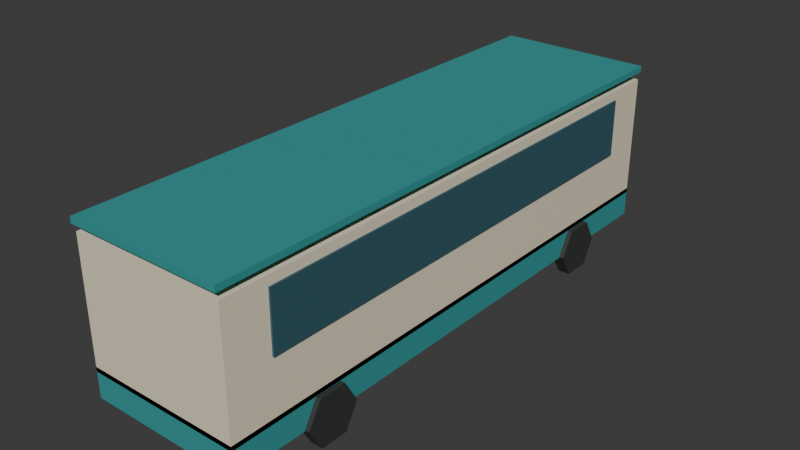 # Source: bus_far.blend  (saved by Blender 5.2.45; exported with 4.5.12 LTS)
import bpy
from mathutils import Matrix  # noqa: F401  (used for matrix-valued properties, if any)

bpy.ops.wm.read_factory_settings(use_empty=True)
scene = bpy.context.scene
scene.name = 'Scene'

# ---- collections
col_collection = bpy.data.collections.new('Collection'); scene.collection.children.link(col_collection)

# ---- materials (node trees are filled in below, after node groups)
mat_traffic_teal = bpy.data.materials.new('traffic_teal')
mat_traffic_teal.diffuse_color = (0.035, 0.32, 0.32, 1.0)
mat_traffic_rubber = bpy.data.materials.new('traffic_rubber')
mat_traffic_rubber.diffuse_color = (0.035, 0.039, 0.037, 1.0)
mat_traffic_cream = bpy.data.materials.new('traffic_cream')
mat_traffic_cream.diffuse_color = (0.85, 0.76, 0.57, 1.0)
mat_traffic_glass = bpy.data.materials.new('traffic_glass')
mat_traffic_glass.diffuse_color = (0.035, 0.11, 0.14, 1.0)

# ---- material node trees
mat_traffic_teal.use_nodes = True; mat_traffic_teal.node_tree.nodes.clear()
_N = mat_traffic_teal.node_tree.nodes; _L = mat_traffic_teal.node_tree.links
n0 = _N.new('ShaderNodeBsdfPrincipled'); n0.name = 'Principled BSDF'; n0.location = (-200, 100)
n0.inputs[0].default_value = (0.035, 0.32, 0.32, 1.0)
n0.inputs[2].default_value = 0.62
n0.inputs[10].default_value = 0.005
n1 = _N.new('ShaderNodeOutputMaterial'); n1.name = 'Material Output'; n1.location = (200, 100)
_L.new(n0.outputs[0], n1.inputs[0])
n1.is_active_output = True
mat_traffic_rubber.use_nodes = True; mat_traffic_rubber.node_tree.nodes.clear()
_N = mat_traffic_rubber.node_tree.nodes; _L = mat_traffic_rubber.node_tree.links
n0 = _N.new('ShaderNodeBsdfPrincipled'); n0.name = 'Principled BSDF'; n0.location = (-200, 100)
n0.inputs[0].default_value = (0.035, 0.039, 0.037, 1.0)
n0.inputs[2].default_value = 0.62
n0.inputs[10].default_value = 0.005
n1 = _N.new('ShaderNodeOutputMaterial'); n1.name = 'Material Output'; n1.location = (200, 100)
_L.new(n0.outputs[0], n1.inputs[0])
n1.is_active_output = True
mat_traffic_cream.use_nodes = True; mat_traffic_cream.node_tree.nodes.clear()
_N = mat_traffic_cream.node_tree.nodes; _L = mat_traffic_cream.node_tree.links
n0 = _N.new('ShaderNodeBsdfPrincipled'); n0.name = 'Principled BSDF'; n0.location = (-200, 100)
n0.inputs[0].default_value = (0.85, 0.76, 0.57, 1.0)
n0.inputs[2].default_value = 0.62
n0.inputs[10].default_value = 0.005
n1 = _N.new('ShaderNodeOutputMaterial'); n1.name = 'Material Output'; n1.location = (200, 100)
_L.new(n0.outputs[0], n1.inputs[0])
n1.is_active_output = True
mat_traffic_glass.use_nodes = True; mat_traffic_glass.node_tree.nodes.clear()
_N = mat_traffic_glass.node_tree.nodes; _L = mat_traffic_glass.node_tree.links
n0 = _N.new('ShaderNodeBsdfPrincipled'); n0.name = 'Principled BSDF'; n0.location = (-200, 100)
n0.inputs[0].default_value = (0.035, 0.11, 0.14, 1.0)
n0.inputs[2].default_value = 0.62
n0.inputs[10].default_value = 0.005
n1 = _N.new('ShaderNodeOutputMaterial'); n1.name = 'Material Output'; n1.location = (200, 100)
_L.new(n0.outputs[0], n1.inputs[0])
n1.is_active_output = True

# ---- world
world_world = bpy.data.worlds.new('World'); scene.world = world_world
world_world.use_nodes = True; world_world.node_tree.nodes.clear()
_N = world_world.node_tree.nodes; _L = world_world.node_tree.links
n0 = _N.new('ShaderNodeOutputWorld'); n0.name = 'World Output'; n0.location = (200, 100)
n1 = _N.new('ShaderNodeBackground'); n1.name = 'Background'; n1.location = (-200, 100)
n1.inputs[0].default_value = (0.05088, 0.05088, 0.05088, 1.0)
_L.new(n1.outputs[0], n0.inputs[0])
n0.is_active_output = True
world_world.color = (0.05088, 0.05088, 0.05088)
world_world.sun_shadow_jitter_overblur = 0.0

# ---- meshes
me_cube = bpy.data.meshes.new('Cube')
me_cube.from_pydata([(-1.25, -4.5, -0.24), (-1.25, -4.5, 0.24), (-1.25, 4.5, -0.24), (-1.25, 4.5, 0.24), (1.25, -4.5, -0.24), (1.25, -4.5, 0.24), (1.25, 4.5, -0.24), (1.25, 4.5, 0.24)], [], [(0, 1, 3, 2), (2, 3, 7, 6), (6, 7, 5, 4), (4, 5, 1, 0), (2, 6, 4, 0), (7, 3, 1, 5)])
_uv = me_cube.uv_layers.new(name='UVMap')
_uv.uv.foreach_set('vector', [0.375, 0.0, 0.625, 0.0, 0.625, 0.25, 0.375, 0.25, 0.375, 0.25, 0.625, 0.25, 0.625, 0.5, 0.375, 0.5, 0.375, 0.5, 0.625, 0.5, 0.625, 0.75, 0.375, 0.75, 0.375, 0.75, 0.625, 0.75, 0.625, 1.0, 0.375, 1.0, 0.125, 0.5, 0.375, 0.5, 0.375, 0.75, 0.125, 0.75, 0.625, 0.5, 0.875, 0.5, 0.875, 0.75, 0.625, 0.75])
me_cube.materials.append(mat_traffic_teal)
me_cube.update()
me_cylinder = bpy.data.meshes.new('Cylinder')
me_cylinder.from_pydata([(-0.1, 0.44, 4.371e-09), (0.1, 0.44, -4.371e-09), (-0.1, 0.22, -0.3811), (0.1, 0.22, -0.3811), (-0.1, -0.22, -0.3811), (0.1, -0.22, -0.3811), (-0.1, -0.44, 4.371e-09), (0.1, -0.44, -4.371e-09), (-0.1, -0.22, 0.3811), (0.1, -0.22, 0.3811), (-0.1, 0.22, 0.3811), (0.1, 0.22, 0.3811)], [], [(0, 1, 3, 2), (2, 3, 5, 4), (4, 5, 7, 6), (6, 7, 9, 8), (3, 1, 11, 9, 7, 5), (8, 9, 11, 10), (10, 11, 1, 0), (0, 2, 4, 6, 8, 10)])
_uv = me_cylinder.uv_layers.new(name='UVMap')
_uv.uv.foreach_set('vector', [1.0, 0.5, 1.0, 1.0, 0.8333, 1.0, 0.8333, 0.5, 0.8333, 0.5, 0.8333, 1.0, 0.6667, 1.0, 0.6667, 0.5, 0.6667, 0.5, 0.6667, 1.0, 0.5, 1.0, 0.5, 0.5, 0.5, 0.5, 0.5, 1.0, 0.3333, 1.0, 0.3333, 0.5, 0.4578, 0.37, 0.25, 0.49, 0.04215, 0.37, 0.04215, 0.13, 0.25, 0.01, 0.4578, 0.13, 0.3333, 0.5, 0.3333, 1.0, 0.1667, 1.0, 0.1667, 0.5, 0.1667, 0.5, 0.1667, 1.0, -8.941e-08, 1.0, -8.941e-08, 0.5, 0.75, 0.49, 0.9578, 0.37, 0.9578, 0.13, 0.75, 0.01, 0.5422, 0.13, 0.5422, 0.37])
me_cylinder.materials.append(mat_traffic_rubber)
me_cylinder.update()
me_cylinder_001 = bpy.data.meshes.new('Cylinder.001')
me_cylinder_001.from_pydata([(-0.1, 0.44, 4.371e-09), (0.1, 0.44, -4.371e-09), (-0.1, 0.22, -0.3811), (0.1, 0.22, -0.3811), (-0.1, -0.22, -0.3811), (0.1, -0.22, -0.3811), (-0.1, -0.44, 4.371e-09), (0.1, -0.44, -4.371e-09), (-0.1, -0.22, 0.3811), (0.1, -0.22, 0.3811), (-0.1, 0.22, 0.3811), (0.1, 0.22, 0.3811)], [], [(0, 1, 3, 2), (2, 3, 5, 4), (4, 5, 7, 6), (6, 7, 9, 8), (3, 1, 11, 9, 7, 5), (8, 9, 11, 10), (10, 11, 1, 0), (0, 2, 4, 6, 8, 10)])
_uv = me_cylinder_001.uv_layers.new(name='UVMap')
_uv.uv.foreach_set('vector', [1.0, 0.5, 1.0, 1.0, 0.8333, 1.0, 0.8333, 0.5, 0.8333, 0.5, 0.8333, 1.0, 0.6667, 1.0, 0.6667, 0.5, 0.6667, 0.5, 0.6667, 1.0, 0.5, 1.0, 0.5, 0.5, 0.5, 0.5, 0.5, 1.0, 0.3333, 1.0, 0.3333, 0.5, 0.4578, 0.37, 0.25, 0.49, 0.04215, 0.37, 0.04215, 0.13, 0.25, 0.01, 0.4578, 0.13, 0.3333, 0.5, 0.3333, 1.0, 0.1667, 1.0, 0.1667, 0.5, 0.1667, 0.5, 0.1667, 1.0, -8.941e-08, 1.0, -8.941e-08, 0.5, 0.75, 0.49, 0.9578, 0.37, 0.9578, 0.13, 0.75, 0.01, 0.5422, 0.13, 0.5422, 0.37])
me_cylinder_001.materials.append(mat_traffic_rubber)
me_cylinder_001.update()
me_cylinder_002 = bpy.data.meshes.new('Cylinder.002')
me_cylinder_002.from_pydata([(-0.1, 0.44, 4.371e-09), (0.1, 0.44, -4.371e-09), (-0.1, 0.22, -0.3811), (0.1, 0.22, -0.3811), (-0.1, -0.22, -0.3811), (0.1, -0.22, -0.3811), (-0.1, -0.44, 4.371e-09), (0.1, -0.44, -4.371e-09), (-0.1, -0.22, 0.3811), (0.1, -0.22, 0.3811), (-0.1, 0.22, 0.3811), (0.1, 0.22, 0.3811)], [], [(0, 1, 3, 2), (2, 3, 5, 4), (4, 5, 7, 6), (6, 7, 9, 8), (3, 1, 11, 9, 7, 5), (8, 9, 11, 10), (10, 11, 1, 0), (0, 2, 4, 6, 8, 10)])
_uv = me_cylinder_002.uv_layers.new(name='UVMap')
_uv.uv.foreach_set('vector', [1.0, 0.5, 1.0, 1.0, 0.8333, 1.0, 0.8333, 0.5, 0.8333, 0.5, 0.8333, 1.0, 0.6667, 1.0, 0.6667, 0.5, 0.6667, 0.5, 0.6667, 1.0, 0.5, 1.0, 0.5, 0.5, 0.5, 0.5, 0.5, 1.0, 0.3333, 1.0, 0.3333, 0.5, 0.4578, 0.37, 0.25, 0.49, 0.04215, 0.37, 0.04215, 0.13, 0.25, 0.01, 0.4578, 0.13, 0.3333, 0.5, 0.3333, 1.0, 0.1667, 1.0, 0.1667, 0.5, 0.1667, 0.5, 0.1667, 1.0, -8.941e-08, 1.0, -8.941e-08, 0.5, 0.75, 0.49, 0.9578, 0.37, 0.9578, 0.13, 0.75, 0.01, 0.5422, 0.13, 0.5422, 0.37])
me_cylinder_002.materials.append(mat_traffic_rubber)
me_cylinder_002.update()
me_cylinder_003 = bpy.data.meshes.new('Cylinder.003')
me_cylinder_003.from_pydata([(-0.1, 0.44, 4.371e-09), (0.1, 0.44, -4.371e-09), (-0.1, 0.22, -0.3811), (0.1, 0.22, -0.3811), (-0.1, -0.22, -0.3811), (0.1, -0.22, -0.3811), (-0.1, -0.44, 4.371e-09), (0.1, -0.44, -4.371e-09), (-0.1, -0.22, 0.3811), (0.1, -0.22, 0.3811), (-0.1, 0.22, 0.3811), (0.1, 0.22, 0.3811)], [], [(0, 1, 3, 2), (2, 3, 5, 4), (4, 5, 7, 6), (6, 7, 9, 8), (3, 1, 11, 9, 7, 5), (8, 9, 11, 10), (10, 11, 1, 0), (0, 2, 4, 6, 8, 10)])
_uv = me_cylinder_003.uv_layers.new(name='UVMap')
_uv.uv.foreach_set('vector', [1.0, 0.5, 1.0, 1.0, 0.8333, 1.0, 0.8333, 0.5, 0.8333, 0.5, 0.8333, 1.0, 0.6667, 1.0, 0.6667, 0.5, 0.6667, 0.5, 0.6667, 1.0, 0.5, 1.0, 0.5, 0.5, 0.5, 0.5, 0.5, 1.0, 0.3333, 1.0, 0.3333, 0.5, 0.4578, 0.37, 0.25, 0.49, 0.04215, 0.37, 0.04215, 0.13, 0.25, 0.01, 0.4578, 0.13, 0.3333, 0.5, 0.3333, 1.0, 0.1667, 1.0, 0.1667, 0.5, 0.1667, 0.5, 0.1667, 1.0, -8.941e-08, 1.0, -8.941e-08, 0.5, 0.75, 0.49, 0.9578, 0.37, 0.9578, 0.13, 0.75, 0.01, 0.5422, 0.13, 0.5422, 0.37])
me_cylinder_003.materials.append(mat_traffic_rubber)
me_cylinder_003.update()
me_cube_001 = bpy.data.meshes.new('Cube.001')
me_cube_001.from_pydata([(-1.25, -4.5, -1.005), (-1.25, -4.5, 1.005), (-1.25, 4.5, -1.005), (-1.25, 4.5, 1.005), (1.25, -4.5, -1.005), (1.25, -4.5, 1.005), (1.25, 4.5, -1.005), (1.25, 4.5, 1.005)], [], [(0, 1, 3, 2), (2, 3, 7, 6), (6, 7, 5, 4), (4, 5, 1, 0), (2, 6, 4, 0), (7, 3, 1, 5)])
_uv = me_cube_001.uv_layers.new(name='UVMap')
_uv.uv.foreach_set('vector', [0.375, 0.0, 0.625, 0.0, 0.625, 0.25, 0.375, 0.25, 0.375, 0.25, 0.625, 0.25, 0.625, 0.5, 0.375, 0.5, 0.375, 0.5, 0.625, 0.5, 0.625, 0.75, 0.375, 0.75, 0.375, 0.75, 0.625, 0.75, 0.625, 1.0, 0.375, 1.0, 0.125, 0.5, 0.375, 0.5, 0.375, 0.75, 0.125, 0.75, 0.625, 0.5, 0.875, 0.5, 0.875, 0.75, 0.625, 0.75])
me_cube_001.materials.append(mat_traffic_cream)
me_cube_001.update()
me_cube_002 = bpy.data.meshes.new('Cube.002')
me_cube_002.from_pydata([(-1.263, -4.545, -0.05), (-1.263, -4.545, 0.05), (-1.263, 4.545, -0.05), (-1.263, 4.545, 0.05), (1.263, -4.545, -0.05), (1.263, -4.545, 0.05), (1.263, 4.545, -0.05), (1.263, 4.545, 0.05)], [], [(0, 1, 3, 2), (2, 3, 7, 6), (6, 7, 5, 4), (4, 5, 1, 0), (2, 6, 4, 0), (7, 3, 1, 5)])
_uv = me_cube_002.uv_layers.new(name='UVMap')
_uv.uv.foreach_set('vector', [0.375, 0.0, 0.625, 0.0, 0.625, 0.25, 0.375, 0.25, 0.375, 0.25, 0.625, 0.25, 0.625, 0.5, 0.375, 0.5, 0.375, 0.5, 0.625, 0.5, 0.625, 0.75, 0.375, 0.75, 0.375, 0.75, 0.625, 0.75, 0.625, 1.0, 0.375, 1.0, 0.125, 0.5, 0.375, 0.5, 0.375, 0.75, 0.125, 0.75, 0.625, 0.5, 0.875, 0.5, 0.875, 0.75, 0.625, 0.75])
me_cube_002.materials.append(mat_traffic_teal)
me_cube_002.update()
me_cube_003 = bpy.data.meshes.new('Cube.003')
me_cube_003.from_pydata([(-1.112, -0.02, -0.525), (-1.112, -0.02, 0.525), (-1.112, 0.02, -0.525), (-1.112, 0.02, 0.525), (1.112, -0.02, -0.525), (1.112, -0.02, 0.525), (1.112, 0.02, -0.525), (1.112, 0.02, 0.525)], [], [(0, 1, 3, 2), (2, 3, 7, 6), (6, 7, 5, 4), (4, 5, 1, 0), (2, 6, 4, 0), (7, 3, 1, 5)])
_uv = me_cube_003.uv_layers.new(name='UVMap')
_uv.uv.foreach_set('vector', [0.375, 0.0, 0.625, 0.0, 0.625, 0.25, 0.375, 0.25, 0.375, 0.25, 0.625, 0.25, 0.625, 0.5, 0.375, 0.5, 0.375, 0.5, 0.625, 0.5, 0.625, 0.75, 0.375, 0.75, 0.375, 0.75, 0.625, 0.75, 0.625, 1.0, 0.375, 1.0, 0.125, 0.5, 0.375, 0.5, 0.375, 0.75, 0.125, 0.75, 0.625, 0.5, 0.875, 0.5, 0.875, 0.75, 0.625, 0.75])
me_cube_003.materials.append(mat_traffic_glass)
me_cube_003.update()
me_cube_004 = bpy.data.meshes.new('Cube.004')
me_cube_004.from_pydata([(-0.015, -3.78, -0.465), (-0.015, -3.78, 0.465), (-0.015, 3.78, -0.465), (-0.015, 3.78, 0.465), (0.015, -3.78, -0.465), (0.015, -3.78, 0.465), (0.015, 3.78, -0.465), (0.015, 3.78, 0.465)], [], [(0, 1, 3, 2), (2, 3, 7, 6), (6, 7, 5, 4), (4, 5, 1, 0), (2, 6, 4, 0), (7, 3, 1, 5)])
_uv = me_cube_004.uv_layers.new(name='UVMap')
_uv.uv.foreach_set('vector', [0.375, 0.0, 0.625, 0.0, 0.625, 0.25, 0.375, 0.25, 0.375, 0.25, 0.625, 0.25, 0.625, 0.5, 0.375, 0.5, 0.375, 0.5, 0.625, 0.5, 0.625, 0.75, 0.375, 0.75, 0.375, 0.75, 0.625, 0.75, 0.625, 1.0, 0.375, 1.0, 0.125, 0.5, 0.375, 0.5, 0.375, 0.75, 0.125, 0.75, 0.625, 0.5, 0.875, 0.5, 0.875, 0.75, 0.625, 0.75])
me_cube_004.materials.append(mat_traffic_glass)
me_cube_004.update()
me_cube_005 = bpy.data.meshes.new('Cube.005')
me_cube_005.from_pydata([(-0.015, -3.78, -0.465), (-0.015, -3.78, 0.465), (-0.015, 3.78, -0.465), (-0.015, 3.78, 0.465), (0.015, -3.78, -0.465), (0.015, -3.78, 0.465), (0.015, 3.78, -0.465), (0.015, 3.78, 0.465)], [], [(0, 1, 3, 2), (2, 3, 7, 6), (6, 7, 5, 4), (4, 5, 1, 0), (2, 6, 4, 0), (7, 3, 1, 5)])
_uv = me_cube_005.uv_layers.new(name='UVMap')
_uv.uv.foreach_set('vector', [0.375, 0.0, 0.625, 0.0, 0.625, 0.25, 0.375, 0.25, 0.375, 0.25, 0.625, 0.25, 0.625, 0.5, 0.375, 0.5, 0.375, 0.5, 0.625, 0.5, 0.625, 0.75, 0.375, 0.75, 0.375, 0.75, 0.625, 0.75, 0.625, 1.0, 0.375, 1.0, 0.125, 0.5, 0.375, 0.5, 0.375, 0.75, 0.125, 0.75, 0.625, 0.5, 0.875, 0.5, 0.875, 0.75, 0.625, 0.75])
me_cube_005.materials.append(mat_traffic_glass)
me_cube_005.update()

# ---- objects
ob_lower_body = bpy.data.objects.new('Lower body', me_cube)
ob_rubber_tire = bpy.data.objects.new('Rubber tire', me_cylinder)
ob_rubber_tire_001 = bpy.data.objects.new('Rubber tire.001', me_cylinder_001)
ob_rubber_tire_002 = bpy.data.objects.new('Rubber tire.002', me_cylinder_002)
ob_rubber_tire_003 = bpy.data.objects.new('Rubber tire.003', me_cylinder_003)
ob_passenger_body = bpy.data.objects.new('Passenger body', me_cube_001)
ob_roof = bpy.data.objects.new('Roof', me_cube_002)
ob_wrap_windshield = bpy.data.objects.new('Wrap windshield', me_cube_003)
ob_window_stripe = bpy.data.objects.new('Window stripe', me_cube_004)
ob_window_stripe_001 = bpy.data.objects.new('Window stripe.001', me_cube_005)

# ---- transforms, parenting, visibility, modifiers, constraints
ob_lower_body.location = (0.0, 0.0, 0.66)
ob_rubber_tire.location = (-1.225, -2.88, 0.44)
ob_rubber_tire_001.location = (-1.225, 2.88, 0.44)
ob_rubber_tire_002.location = (1.225, -2.88, 0.44)
ob_rubber_tire_003.location = (1.225, 2.88, 0.44)
ob_passenger_body.location = (0.0, 0.0, 1.83)
ob_roof.location = (0.0, 0.0, 3.0)
ob_wrap_windshield.location = (0.0, 4.536, 2.19)
ob_window_stripe.location = (-1.263, 0.0, 2.22)
ob_window_stripe_001.location = (1.263, 0.0, 2.22)

# ---- collection membership
col_collection.objects.link(ob_lower_body)
col_collection.objects.link(ob_rubber_tire)
col_collection.objects.link(ob_rubber_tire_001)
col_collection.objects.link(ob_rubber_tire_002)
col_collection.objects.link(ob_rubber_tire_003)
col_collection.objects.link(ob_passenger_body)
col_collection.objects.link(ob_roof)
col_collection.objects.link(ob_wrap_windshield)
col_collection.objects.link(ob_window_stripe)
col_collection.objects.link(ob_window_stripe_001)

# ---- scene / render settings (as saved in the file)
scene.frame_start = 1; scene.frame_end = 250; scene.frame_set(1)
scene.render.engine = 'BLENDER_EEVEE_NEXT'
scene.render.bake_bias = 0.0
scene.render.bake_samples = 0
scene.render.compositor_device = 'GPU'
scene.eevee.use_volume_custom_range = False
scene.eevee.fast_gi_thickness_near = 0.1
scene.eevee.fast_gi_thickness_far = 0.0
scene.eevee.ray_tracing_options.screen_trace_thickness = 0.1
bpy.context.view_layer.update()

# ---- added for rendering (the .blend has no active camera and no usable light): camera, sun
cam_auto = bpy.data.cameras.new('AutoCamera')
cam_auto.lens = 50.0
cam_auto.sensor_width = 36.0
cam_auto.clip_end = 1000.0
ob_auto_camera = bpy.data.objects.new('AutoCamera', cam_auto)
scene.collection.objects.link(ob_auto_camera)
ob_auto_camera.location = (9.19643, -11.0302, 8.91162)
ob_auto_camera.rotation_euler = (1.09748, -7.21219e-08, 0.694738)
scene.camera = ob_auto_camera
light_auto_sun = bpy.data.lights.new('AutoSun', 'SUN')
light_auto_sun.energy = 3.0
light_auto_sun.angle = 0.0523599
ob_auto_sun = bpy.data.objects.new('AutoSun', light_auto_sun)
scene.collection.objects.link(ob_auto_sun)
ob_auto_sun.rotation_euler = (0.872665, 0.174533, 0.523599)
bpy.context.view_layer.update()
